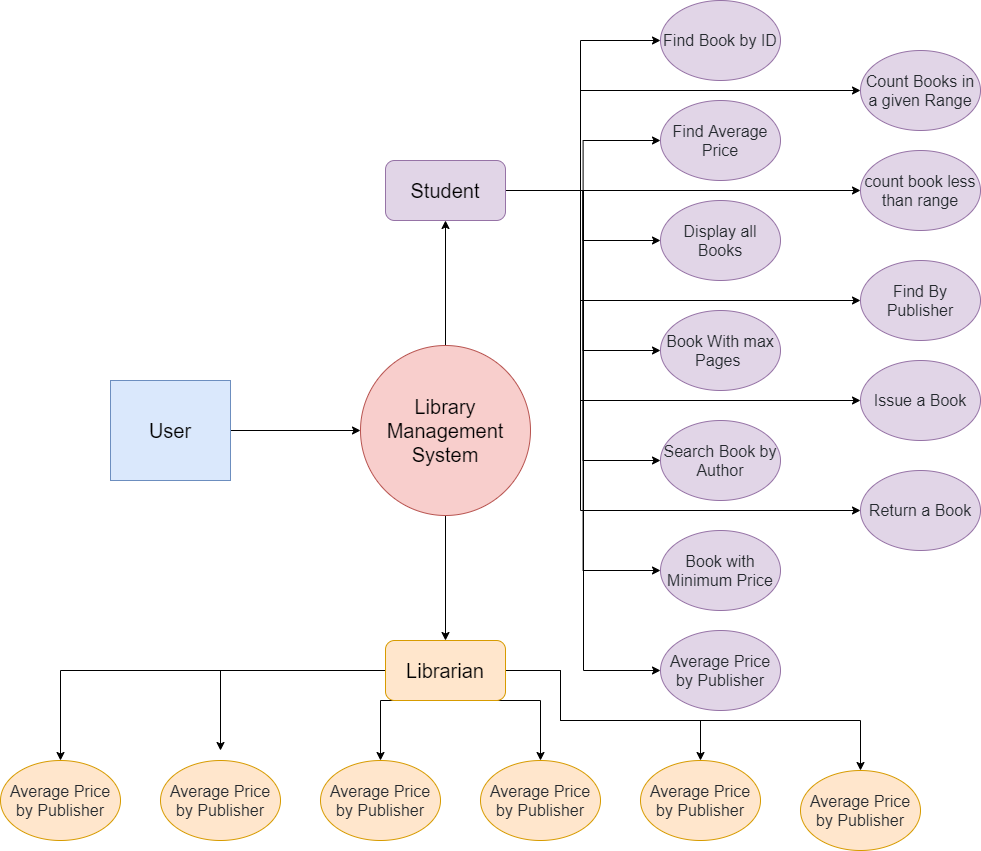

The diagram above was exported from draw.io. Its source (the exported page's mxGraphModel, read from the mxfile embedded in the PNG):
<mxGraphModel dx="2586" dy="2000" grid="1" gridSize="10" guides="1" tooltips="1" connect="1" arrows="1" fold="1" page="1" pageScale="1" pageWidth="850" pageHeight="1100" math="0" shadow="0">
  <root>
    <mxCell id="0" />
    <mxCell id="1" parent="0" />
    <mxCell id="MbaopkEh9nMaoF2Or5mB-6" style="edgeStyle=orthogonalEdgeStyle;rounded=0;orthogonalLoop=1;jettySize=auto;html=1;exitX=1;exitY=0.5;exitDx=0;exitDy=0;entryX=0;entryY=0.5;entryDx=0;entryDy=0;" edge="1" parent="1" source="MbaopkEh9nMaoF2Or5mB-1" target="MbaopkEh9nMaoF2Or5mB-3">
      <mxGeometry relative="1" as="geometry" />
    </mxCell>
    <mxCell id="MbaopkEh9nMaoF2Or5mB-1" value="&lt;font style=&quot;font-size: 20px&quot;&gt;User&lt;/font&gt;" style="rounded=0;whiteSpace=wrap;html=1;fillColor=#dae8fc;strokeColor=#6c8ebf;" vertex="1" parent="1">
      <mxGeometry x="70" y="320" width="120" height="100" as="geometry" />
    </mxCell>
    <mxCell id="MbaopkEh9nMaoF2Or5mB-7" style="edgeStyle=orthogonalEdgeStyle;rounded=0;orthogonalLoop=1;jettySize=auto;html=1;exitX=0.5;exitY=0;exitDx=0;exitDy=0;entryX=0.5;entryY=1;entryDx=0;entryDy=0;" edge="1" parent="1" source="MbaopkEh9nMaoF2Or5mB-3" target="MbaopkEh9nMaoF2Or5mB-4">
      <mxGeometry relative="1" as="geometry" />
    </mxCell>
    <mxCell id="MbaopkEh9nMaoF2Or5mB-9" style="edgeStyle=orthogonalEdgeStyle;rounded=0;orthogonalLoop=1;jettySize=auto;html=1;exitX=0.5;exitY=1;exitDx=0;exitDy=0;entryX=0.5;entryY=0;entryDx=0;entryDy=0;" edge="1" parent="1" source="MbaopkEh9nMaoF2Or5mB-3">
      <mxGeometry relative="1" as="geometry">
        <mxPoint x="405" y="580" as="targetPoint" />
      </mxGeometry>
    </mxCell>
    <mxCell id="MbaopkEh9nMaoF2Or5mB-3" value="&lt;span style=&quot;font-size: 20px&quot;&gt;Library Management System&lt;/span&gt;" style="ellipse;whiteSpace=wrap;html=1;aspect=fixed;fillColor=#f8cecc;strokeColor=#b85450;" vertex="1" parent="1">
      <mxGeometry x="320" y="285" width="170" height="170" as="geometry" />
    </mxCell>
    <mxCell id="MbaopkEh9nMaoF2Or5mB-22" style="edgeStyle=orthogonalEdgeStyle;rounded=0;orthogonalLoop=1;jettySize=auto;html=1;exitX=1;exitY=0.5;exitDx=0;exitDy=0;entryX=0;entryY=0.5;entryDx=0;entryDy=0;" edge="1" parent="1" source="MbaopkEh9nMaoF2Or5mB-4" target="MbaopkEh9nMaoF2Or5mB-10">
      <mxGeometry relative="1" as="geometry">
        <Array as="points">
          <mxPoint x="540" y="130" />
          <mxPoint x="540" y="-20" />
        </Array>
      </mxGeometry>
    </mxCell>
    <mxCell id="MbaopkEh9nMaoF2Or5mB-23" style="edgeStyle=orthogonalEdgeStyle;rounded=0;orthogonalLoop=1;jettySize=auto;html=1;exitX=1;exitY=0.5;exitDx=0;exitDy=0;entryX=0;entryY=0.5;entryDx=0;entryDy=0;" edge="1" parent="1" source="MbaopkEh9nMaoF2Or5mB-4" target="MbaopkEh9nMaoF2Or5mB-17">
      <mxGeometry relative="1" as="geometry">
        <Array as="points">
          <mxPoint x="540" y="130" />
          <mxPoint x="540" y="30" />
        </Array>
      </mxGeometry>
    </mxCell>
    <mxCell id="MbaopkEh9nMaoF2Or5mB-24" style="edgeStyle=orthogonalEdgeStyle;rounded=0;orthogonalLoop=1;jettySize=auto;html=1;exitX=1;exitY=0.5;exitDx=0;exitDy=0;entryX=0;entryY=0.5;entryDx=0;entryDy=0;" edge="1" parent="1" source="MbaopkEh9nMaoF2Or5mB-4" target="MbaopkEh9nMaoF2Or5mB-11">
      <mxGeometry relative="1" as="geometry" />
    </mxCell>
    <mxCell id="MbaopkEh9nMaoF2Or5mB-25" style="edgeStyle=orthogonalEdgeStyle;rounded=0;orthogonalLoop=1;jettySize=auto;html=1;exitX=1;exitY=0.5;exitDx=0;exitDy=0;entryX=0;entryY=0.5;entryDx=0;entryDy=0;" edge="1" parent="1" source="MbaopkEh9nMaoF2Or5mB-4" target="MbaopkEh9nMaoF2Or5mB-12">
      <mxGeometry relative="1" as="geometry" />
    </mxCell>
    <mxCell id="MbaopkEh9nMaoF2Or5mB-26" style="edgeStyle=orthogonalEdgeStyle;rounded=0;orthogonalLoop=1;jettySize=auto;html=1;exitX=1;exitY=0.5;exitDx=0;exitDy=0;entryX=0;entryY=0.5;entryDx=0;entryDy=0;" edge="1" parent="1" source="MbaopkEh9nMaoF2Or5mB-4" target="MbaopkEh9nMaoF2Or5mB-13">
      <mxGeometry relative="1" as="geometry" />
    </mxCell>
    <mxCell id="MbaopkEh9nMaoF2Or5mB-27" style="edgeStyle=orthogonalEdgeStyle;rounded=0;orthogonalLoop=1;jettySize=auto;html=1;exitX=1;exitY=0.5;exitDx=0;exitDy=0;entryX=0;entryY=0.5;entryDx=0;entryDy=0;" edge="1" parent="1" source="MbaopkEh9nMaoF2Or5mB-4" target="MbaopkEh9nMaoF2Or5mB-14">
      <mxGeometry relative="1" as="geometry" />
    </mxCell>
    <mxCell id="MbaopkEh9nMaoF2Or5mB-28" style="edgeStyle=orthogonalEdgeStyle;rounded=0;orthogonalLoop=1;jettySize=auto;html=1;exitX=1;exitY=0.5;exitDx=0;exitDy=0;entryX=0;entryY=0.5;entryDx=0;entryDy=0;" edge="1" parent="1" source="MbaopkEh9nMaoF2Or5mB-4" target="MbaopkEh9nMaoF2Or5mB-15">
      <mxGeometry relative="1" as="geometry" />
    </mxCell>
    <mxCell id="MbaopkEh9nMaoF2Or5mB-29" style="edgeStyle=orthogonalEdgeStyle;rounded=0;orthogonalLoop=1;jettySize=auto;html=1;exitX=1;exitY=0.5;exitDx=0;exitDy=0;entryX=0;entryY=0.5;entryDx=0;entryDy=0;" edge="1" parent="1" source="MbaopkEh9nMaoF2Or5mB-4" target="MbaopkEh9nMaoF2Or5mB-16">
      <mxGeometry relative="1" as="geometry">
        <Array as="points">
          <mxPoint x="543" y="130" />
          <mxPoint x="543" y="610" />
        </Array>
      </mxGeometry>
    </mxCell>
    <mxCell id="MbaopkEh9nMaoF2Or5mB-30" style="edgeStyle=orthogonalEdgeStyle;rounded=0;orthogonalLoop=1;jettySize=auto;html=1;exitX=1;exitY=0.5;exitDx=0;exitDy=0;entryX=0;entryY=0.5;entryDx=0;entryDy=0;" edge="1" parent="1" source="MbaopkEh9nMaoF2Or5mB-4" target="MbaopkEh9nMaoF2Or5mB-18">
      <mxGeometry relative="1" as="geometry" />
    </mxCell>
    <mxCell id="MbaopkEh9nMaoF2Or5mB-31" style="edgeStyle=orthogonalEdgeStyle;rounded=0;orthogonalLoop=1;jettySize=auto;html=1;exitX=1;exitY=0.5;exitDx=0;exitDy=0;entryX=0;entryY=0.5;entryDx=0;entryDy=0;" edge="1" parent="1" source="MbaopkEh9nMaoF2Or5mB-4" target="MbaopkEh9nMaoF2Or5mB-19">
      <mxGeometry relative="1" as="geometry">
        <Array as="points">
          <mxPoint x="540" y="130" />
          <mxPoint x="540" y="240" />
        </Array>
      </mxGeometry>
    </mxCell>
    <mxCell id="MbaopkEh9nMaoF2Or5mB-33" style="edgeStyle=orthogonalEdgeStyle;rounded=0;orthogonalLoop=1;jettySize=auto;html=1;exitX=1;exitY=0.5;exitDx=0;exitDy=0;entryX=0;entryY=0.5;entryDx=0;entryDy=0;" edge="1" parent="1" source="MbaopkEh9nMaoF2Or5mB-4" target="MbaopkEh9nMaoF2Or5mB-21">
      <mxGeometry relative="1" as="geometry">
        <Array as="points">
          <mxPoint x="540" y="130" />
          <mxPoint x="540" y="450" />
        </Array>
      </mxGeometry>
    </mxCell>
    <mxCell id="MbaopkEh9nMaoF2Or5mB-34" style="edgeStyle=orthogonalEdgeStyle;rounded=0;orthogonalLoop=1;jettySize=auto;html=1;exitX=1;exitY=0.5;exitDx=0;exitDy=0;entryX=0;entryY=0.5;entryDx=0;entryDy=0;" edge="1" parent="1" source="MbaopkEh9nMaoF2Or5mB-4" target="MbaopkEh9nMaoF2Or5mB-20">
      <mxGeometry relative="1" as="geometry">
        <Array as="points">
          <mxPoint x="540" y="130" />
          <mxPoint x="540" y="340" />
        </Array>
      </mxGeometry>
    </mxCell>
    <mxCell id="MbaopkEh9nMaoF2Or5mB-4" value="&lt;font style=&quot;font-size: 20px&quot;&gt;Student&lt;/font&gt;" style="rounded=1;whiteSpace=wrap;html=1;fillColor=#e1d5e7;strokeColor=#9673a6;" vertex="1" parent="1">
      <mxGeometry x="345" y="100" width="120" height="60" as="geometry" />
    </mxCell>
    <mxCell id="MbaopkEh9nMaoF2Or5mB-41" style="edgeStyle=orthogonalEdgeStyle;rounded=0;orthogonalLoop=1;jettySize=auto;html=1;exitX=0;exitY=0.5;exitDx=0;exitDy=0;entryX=0.5;entryY=0;entryDx=0;entryDy=0;" edge="1" parent="1" target="MbaopkEh9nMaoF2Or5mB-39">
      <mxGeometry relative="1" as="geometry">
        <mxPoint x="345" y="610" as="sourcePoint" />
      </mxGeometry>
    </mxCell>
    <mxCell id="MbaopkEh9nMaoF2Or5mB-42" style="edgeStyle=orthogonalEdgeStyle;rounded=0;orthogonalLoop=1;jettySize=auto;html=1;exitX=0;exitY=0.5;exitDx=0;exitDy=0;" edge="1" parent="1">
      <mxGeometry relative="1" as="geometry">
        <mxPoint x="180" y="690" as="targetPoint" />
        <mxPoint x="345" y="610" as="sourcePoint" />
      </mxGeometry>
    </mxCell>
    <mxCell id="MbaopkEh9nMaoF2Or5mB-43" style="edgeStyle=orthogonalEdgeStyle;rounded=0;orthogonalLoop=1;jettySize=auto;html=1;exitX=0.5;exitY=1;exitDx=0;exitDy=0;entryX=0.5;entryY=0;entryDx=0;entryDy=0;" edge="1" parent="1" target="MbaopkEh9nMaoF2Or5mB-36">
      <mxGeometry relative="1" as="geometry">
        <mxPoint x="405" y="640" as="sourcePoint" />
      </mxGeometry>
    </mxCell>
    <mxCell id="MbaopkEh9nMaoF2Or5mB-44" style="edgeStyle=orthogonalEdgeStyle;rounded=0;orthogonalLoop=1;jettySize=auto;html=1;exitX=0.5;exitY=1;exitDx=0;exitDy=0;entryX=0.5;entryY=0;entryDx=0;entryDy=0;" edge="1" parent="1" target="MbaopkEh9nMaoF2Or5mB-37">
      <mxGeometry relative="1" as="geometry">
        <mxPoint x="405" y="640" as="sourcePoint" />
      </mxGeometry>
    </mxCell>
    <mxCell id="MbaopkEh9nMaoF2Or5mB-45" style="edgeStyle=orthogonalEdgeStyle;rounded=0;orthogonalLoop=1;jettySize=auto;html=1;exitX=1;exitY=0.5;exitDx=0;exitDy=0;entryX=0.5;entryY=0;entryDx=0;entryDy=0;" edge="1" parent="1" target="MbaopkEh9nMaoF2Or5mB-38">
      <mxGeometry relative="1" as="geometry">
        <mxPoint x="465" y="610" as="sourcePoint" />
        <Array as="points">
          <mxPoint x="520" y="610" />
          <mxPoint x="520" y="660" />
          <mxPoint x="660" y="660" />
        </Array>
      </mxGeometry>
    </mxCell>
    <mxCell id="MbaopkEh9nMaoF2Or5mB-46" style="edgeStyle=orthogonalEdgeStyle;rounded=0;orthogonalLoop=1;jettySize=auto;html=1;exitX=1;exitY=0.5;exitDx=0;exitDy=0;entryX=0.5;entryY=0;entryDx=0;entryDy=0;" edge="1" parent="1" target="MbaopkEh9nMaoF2Or5mB-40">
      <mxGeometry relative="1" as="geometry">
        <mxPoint x="465" y="610" as="sourcePoint" />
        <Array as="points">
          <mxPoint x="520" y="610" />
          <mxPoint x="520" y="660" />
          <mxPoint x="820" y="660" />
        </Array>
      </mxGeometry>
    </mxCell>
    <mxCell id="MbaopkEh9nMaoF2Or5mB-10" value="&lt;span style=&quot;color: rgb(36, 41, 46); font-size: 16px; text-align: left;&quot;&gt;Find Book by ID&lt;/span&gt;" style="ellipse;whiteSpace=wrap;html=1;fillColor=#e1d5e7;strokeColor=#9673a6;labelBackgroundColor=none;" vertex="1" parent="1">
      <mxGeometry x="620" y="-60" width="120" height="80" as="geometry" />
    </mxCell>
    <mxCell id="MbaopkEh9nMaoF2Or5mB-11" value="&#10;&#10;&lt;span style=&quot;color: rgb(36, 41, 46); font-size: 16px; font-style: normal; font-weight: 400; letter-spacing: normal; text-align: left; text-indent: 0px; text-transform: none; word-spacing: 0px; display: inline; float: none;&quot;&gt;Find Average Price&lt;/span&gt;&#10;&#10;" style="ellipse;whiteSpace=wrap;html=1;fillColor=#e1d5e7;strokeColor=#9673a6;labelBackgroundColor=none;" vertex="1" parent="1">
      <mxGeometry x="620" y="40" width="120" height="80" as="geometry" />
    </mxCell>
    <mxCell id="MbaopkEh9nMaoF2Or5mB-12" value="&lt;span style=&quot;color: rgb(36, 41, 46); font-size: 16px; text-align: left;&quot;&gt;Display all Books&lt;/span&gt;" style="ellipse;whiteSpace=wrap;html=1;fillColor=#e1d5e7;strokeColor=#9673a6;labelBackgroundColor=none;" vertex="1" parent="1">
      <mxGeometry x="620" y="140" width="120" height="80" as="geometry" />
    </mxCell>
    <mxCell id="MbaopkEh9nMaoF2Or5mB-13" value="&lt;span style=&quot;color: rgb(36, 41, 46); font-size: 16px; text-align: left;&quot;&gt;Book With max Pages&amp;nbsp;&lt;/span&gt;" style="ellipse;whiteSpace=wrap;html=1;fillColor=#e1d5e7;strokeColor=#9673a6;labelBackgroundColor=none;" vertex="1" parent="1">
      <mxGeometry x="620" y="250" width="120" height="80" as="geometry" />
    </mxCell>
    <mxCell id="MbaopkEh9nMaoF2Or5mB-14" value="&lt;span style=&quot;color: rgb(36 , 41 , 46) ; font-size: 16px ; text-align: left&quot;&gt;Search Book by Author&lt;/span&gt;" style="ellipse;whiteSpace=wrap;html=1;fillColor=#e1d5e7;strokeColor=#9673a6;labelBackgroundColor=none;" vertex="1" parent="1">
      <mxGeometry x="620" y="360" width="120" height="80" as="geometry" />
    </mxCell>
    <mxCell id="MbaopkEh9nMaoF2Or5mB-15" value="&lt;span style=&quot;color: rgb(36, 41, 46); font-size: 16px; text-align: left;&quot;&gt;Book with Minimum Price&lt;/span&gt;" style="ellipse;whiteSpace=wrap;html=1;fillColor=#e1d5e7;strokeColor=#9673a6;labelBackgroundColor=none;" vertex="1" parent="1">
      <mxGeometry x="620" y="470" width="120" height="80" as="geometry" />
    </mxCell>
    <mxCell id="MbaopkEh9nMaoF2Or5mB-16" value="&lt;span style=&quot;color: rgb(36, 41, 46); font-size: 16px; text-align: left;&quot;&gt;Average Price by Publisher&lt;/span&gt;" style="ellipse;whiteSpace=wrap;html=1;fillColor=#e1d5e7;strokeColor=#9673a6;labelBackgroundColor=none;" vertex="1" parent="1">
      <mxGeometry x="620" y="570" width="120" height="80" as="geometry" />
    </mxCell>
    <mxCell id="MbaopkEh9nMaoF2Or5mB-17" value="&lt;span style=&quot;color: rgb(36, 41, 46); font-size: 16px; text-align: left;&quot;&gt;Count Books in a given Range&lt;/span&gt;" style="ellipse;whiteSpace=wrap;html=1;fillColor=#e1d5e7;strokeColor=#9673a6;labelBackgroundColor=none;" vertex="1" parent="1">
      <mxGeometry x="820" y="-10" width="120" height="80" as="geometry" />
    </mxCell>
    <mxCell id="MbaopkEh9nMaoF2Or5mB-18" value="&lt;span style=&quot;color: rgb(36, 41, 46); font-size: 16px; text-align: left;&quot;&gt;count book less than range&lt;/span&gt;" style="ellipse;whiteSpace=wrap;html=1;fillColor=#e1d5e7;strokeColor=#9673a6;labelBackgroundColor=none;" vertex="1" parent="1">
      <mxGeometry x="820" y="90" width="120" height="80" as="geometry" />
    </mxCell>
    <mxCell id="MbaopkEh9nMaoF2Or5mB-19" value="&lt;span style=&quot;color: rgb(36, 41, 46); font-size: 16px; text-align: left;&quot;&gt;Find By Publisher&lt;/span&gt;" style="ellipse;whiteSpace=wrap;html=1;fillColor=#e1d5e7;strokeColor=#9673a6;labelBackgroundColor=none;" vertex="1" parent="1">
      <mxGeometry x="820" y="200" width="120" height="80" as="geometry" />
    </mxCell>
    <mxCell id="MbaopkEh9nMaoF2Or5mB-20" value="&lt;span style=&quot;color: rgb(36, 41, 46); font-size: 16px; text-align: left;&quot;&gt;Issue a Book&lt;/span&gt;" style="ellipse;whiteSpace=wrap;html=1;fillColor=#e1d5e7;strokeColor=#9673a6;labelBackgroundColor=none;" vertex="1" parent="1">
      <mxGeometry x="820" y="300" width="120" height="80" as="geometry" />
    </mxCell>
    <mxCell id="MbaopkEh9nMaoF2Or5mB-21" value="&lt;span style=&quot;color: rgb(36, 41, 46); font-size: 16px; text-align: left;&quot;&gt;Return a Book&lt;/span&gt;" style="ellipse;whiteSpace=wrap;html=1;fillColor=#e1d5e7;strokeColor=#9673a6;labelBackgroundColor=none;" vertex="1" parent="1">
      <mxGeometry x="820" y="410" width="120" height="80" as="geometry" />
    </mxCell>
    <mxCell id="MbaopkEh9nMaoF2Or5mB-35" value="&lt;span style=&quot;color: rgb(36, 41, 46); font-size: 16px; text-align: left;&quot;&gt;Average Price by Publisher&lt;/span&gt;" style="ellipse;whiteSpace=wrap;html=1;fillColor=#ffe6cc;strokeColor=#d79b00;labelBackgroundColor=none;" vertex="1" parent="1">
      <mxGeometry x="120" y="700" width="120" height="80" as="geometry" />
    </mxCell>
    <mxCell id="MbaopkEh9nMaoF2Or5mB-36" value="&lt;span style=&quot;color: rgb(36, 41, 46); font-size: 16px; text-align: left;&quot;&gt;Average Price by Publisher&lt;/span&gt;" style="ellipse;whiteSpace=wrap;html=1;fillColor=#ffe6cc;strokeColor=#d79b00;labelBackgroundColor=none;" vertex="1" parent="1">
      <mxGeometry x="280" y="700" width="120" height="80" as="geometry" />
    </mxCell>
    <mxCell id="MbaopkEh9nMaoF2Or5mB-37" value="&lt;span style=&quot;color: rgb(36, 41, 46); font-size: 16px; text-align: left;&quot;&gt;Average Price by Publisher&lt;/span&gt;" style="ellipse;whiteSpace=wrap;html=1;fillColor=#ffe6cc;strokeColor=#d79b00;labelBackgroundColor=none;" vertex="1" parent="1">
      <mxGeometry x="440" y="700" width="120" height="80" as="geometry" />
    </mxCell>
    <mxCell id="MbaopkEh9nMaoF2Or5mB-38" value="&lt;span style=&quot;color: rgb(36, 41, 46); font-size: 16px; text-align: left;&quot;&gt;Average Price by Publisher&lt;/span&gt;" style="ellipse;whiteSpace=wrap;html=1;fillColor=#ffe6cc;strokeColor=#d79b00;labelBackgroundColor=none;" vertex="1" parent="1">
      <mxGeometry x="600" y="700" width="120" height="80" as="geometry" />
    </mxCell>
    <mxCell id="MbaopkEh9nMaoF2Or5mB-39" value="&lt;span style=&quot;color: rgb(36, 41, 46); font-size: 16px; text-align: left;&quot;&gt;Average Price by Publisher&lt;/span&gt;" style="ellipse;whiteSpace=wrap;html=1;fillColor=#ffe6cc;strokeColor=#d79b00;labelBackgroundColor=none;" vertex="1" parent="1">
      <mxGeometry x="-40" y="700" width="120" height="80" as="geometry" />
    </mxCell>
    <mxCell id="MbaopkEh9nMaoF2Or5mB-40" value="&lt;span style=&quot;color: rgb(36, 41, 46); font-size: 16px; text-align: left;&quot;&gt;Average Price by Publisher&lt;/span&gt;" style="ellipse;whiteSpace=wrap;html=1;fillColor=#ffe6cc;strokeColor=#d79b00;labelBackgroundColor=none;" vertex="1" parent="1">
      <mxGeometry x="760" y="710" width="120" height="80" as="geometry" />
    </mxCell>
    <mxCell id="MbaopkEh9nMaoF2Or5mB-47" value="&lt;font style=&quot;font-size: 20px&quot;&gt;Librarian&lt;/font&gt;" style="rounded=1;whiteSpace=wrap;html=1;strokeColor=#d79b00;fillColor=#ffe6cc;" vertex="1" parent="1">
      <mxGeometry x="345" y="580" width="120" height="60" as="geometry" />
    </mxCell>
  </root>
</mxGraphModel>